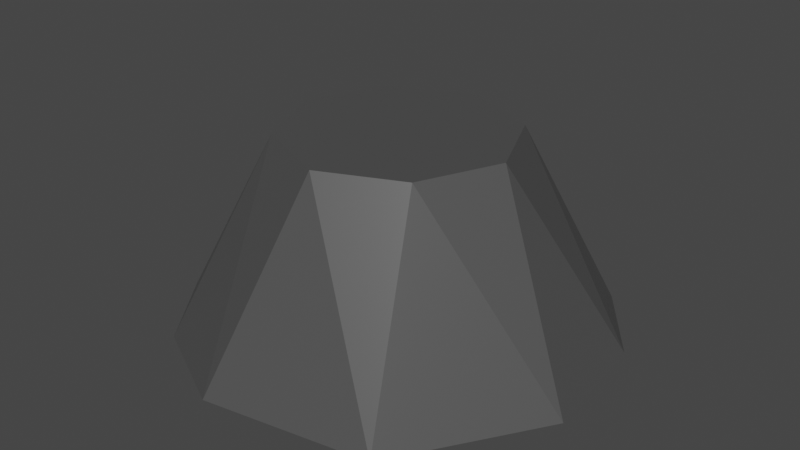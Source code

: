 # Source: launcher.blend  (saved by Blender 3.0.42; exported with 4.5.12 LTS)
import bpy
from mathutils import Matrix  # noqa: F401  (used for matrix-valued properties, if any)

bpy.ops.wm.read_factory_settings(use_empty=True)
scene = bpy.context.scene
scene.name = 'Scene'

# ---- materials (node trees are filled in below, after node groups)
mat_material_001 = bpy.data.materials.new('Material.001')
mat_material_001.use_transparent_shadow = False

# ---- material node trees
mat_material_001.use_nodes = True; mat_material_001.node_tree.nodes.clear()
_N = mat_material_001.node_tree.nodes; _L = mat_material_001.node_tree.links
n0 = _N.new('ShaderNodeBsdfPrincipled'); n0.name = 'Principled BSDF'; n0.location = (10, 300)
n0.distribution = 'GGX'
n0.subsurface_method = 'RANDOM_WALK_SKIN'
n0.inputs[0].default_value = (0.1473, 0.1473, 0.1473, 1.0)
n0.inputs[1].default_value = 0.515
n0.inputs[2].default_value = 0.3204
n0.inputs[3].default_value = 1.45
n0.inputs[27].default_value = (0.0, 0.0, 0.0, 1.0)
n0.inputs[28].default_value = 1.0
n1 = _N.new('ShaderNodeOutputMaterial'); n1.name = 'Material Output'; n1.location = (300, 300)
_L.new(n0.outputs[0], n1.inputs[0])
n1.is_active_output = True

# ---- world
world_world = bpy.data.worlds.new('World'); scene.world = world_world
world_world.use_nodes = True; world_world.node_tree.nodes.clear()
_N = world_world.node_tree.nodes; _L = world_world.node_tree.links
n0 = _N.new('ShaderNodeOutputWorld'); n0.name = 'World Output'; n0.location = (300, 300)
n1 = _N.new('ShaderNodeBackground'); n1.name = 'Background'; n1.location = (10, 300)
n1.inputs[0].default_value = (0.05088, 0.05088, 0.05088, 1.0)
_L.new(n1.outputs[0], n0.inputs[0])
n0.is_active_output = True
world_world.color = (0.05088, 0.05088, 0.05088)
world_world.use_sun_shadow = False
world_world.sun_shadow_jitter_overblur = 0.0

# ---- meshes
me_cylinder = bpy.data.meshes.new('Cylinder')
me_cylinder.from_pydata([(0.0, 1.0, -0.3098), (6.689e-09, 0.5212, 0.6322), (0.1951, 0.9808, -0.3098), (0.1017, 0.5112, 0.6322), (0.3827, 0.9239, -0.3098), (0.1994, 0.4815, 0.6322), (0.5556, 0.8315, -0.3098), (0.2896, 0.4333, 0.6322), (0.7071, 0.7071, -0.3098), (0.3685, 0.3685, 0.6322), (0.8315, 0.5556, -0.3098), (0.4333, 0.2896, 0.6322), (0.9239, 0.3827, -0.3098), (0.4815, 0.1994, 0.6322), (0.9808, 0.1951, -0.3098), (0.5112, 0.1017, 0.6322), (1.0, -4.371e-08, -0.3098), (0.5212, -3.527e-08, 0.6322), (0.9808, -0.1951, -0.3098), (0.5112, -0.1017, 0.6322), (0.9239, -0.3827, -0.3098), (0.4815, -0.1994, 0.6322), (0.8315, -0.5556, -0.3098), (0.4333, -0.2896, 0.6322), (0.7071, -0.7071, -0.3098), (0.3685, -0.3685, 0.6322), (0.5556, -0.8315, -0.3098), (0.2896, -0.4333, 0.6322), (0.3827, -0.9239, -0.3098), (0.1994, -0.4815, 0.6322), (0.1951, -0.9808, -0.3098), (0.1017, -0.5112, 0.6322), (-8.742e-08, -1.0, -0.3098), (-3.887e-08, -0.5212, 0.6322), (-0.1951, -0.9808, -0.3098), (-0.1017, -0.5112, 0.6322), (-0.3827, -0.9239, -0.3098), (-0.1994, -0.4815, 0.6322), (-0.5556, -0.8315, -0.3098), (-0.2896, -0.4333, 0.6322), (-0.7071, -0.7071, -0.3098), (-0.3685, -0.3685, 0.6322), (-0.8315, -0.5556, -0.3098), (-0.4333, -0.2896, 0.6322), (-0.9239, -0.3827, -0.3098), (-0.4815, -0.1994, 0.6322), (-0.9808, -0.1951, -0.3098), (-0.5112, -0.1017, 0.6322), (-1.0, 1.192e-08, -0.3098), (-0.5212, -6.271e-09, 0.6322), (-0.9808, 0.1951, -0.3098), (-0.5112, 0.1017, 0.6322), (-0.9239, 0.3827, -0.3098), (-0.4815, 0.1994, 0.6322), (-0.8315, 0.5556, -0.3098), (-0.4333, 0.2896, 0.6322), (-0.7071, 0.7071, -0.3098), (-0.3685, 0.3685, 0.6322), (-0.5556, 0.8315, -0.3098), (-0.2896, 0.4333, 0.6322), (-0.3827, 0.9239, -0.3098), (-0.1994, 0.4815, 0.6322), (-0.1951, 0.9808, -0.3098), (-0.1017, 0.5112, 0.6322)], [], [(0, 1, 3, 2), (2, 3, 5, 4), (4, 5, 7, 6), (6, 7, 9, 8), (8, 9, 11, 10), (10, 11, 13, 12), (12, 13, 15, 14), (14, 15, 17, 16), (16, 17, 19, 18), (18, 19, 21, 20), (20, 21, 23, 22), (22, 23, 25, 24), (24, 25, 27, 26), (26, 27, 29, 28), (28, 29, 31, 30), (30, 31, 33, 32), (32, 33, 35, 34), (34, 35, 37, 36), (36, 37, 39, 38), (38, 39, 41, 40), (40, 41, 43, 42), (42, 43, 45, 44), (44, 45, 47, 46), (46, 47, 49, 48), (48, 49, 51, 50), (50, 51, 53, 52), (52, 53, 55, 54), (54, 55, 57, 56), (56, 57, 59, 58), (58, 59, 61, 60), (3, 1, 63, 61, 59, 57, 55, 53, 51, 49, 47, 45, 43, 41, 39, 37, 35, 33, 31, 29, 27, 25, 23, 21, 19, 17, 15, 13, 11, 9, 7, 5), (60, 61, 63, 62), (62, 63, 1, 0), (0, 2, 4, 6, 8, 10, 12, 14, 16, 18, 20, 22, 24, 26, 28, 30, 32, 34, 36, 38, 40, 42, 44, 46, 48, 50, 52, 54, 56, 58, 60, 62)])
_uv = me_cylinder.uv_layers.new(name='UVMap')
_uv.uv.foreach_set('vector', [1.0, 0.5, 1.0, 1.0, 0.9688, 1.0, 0.9688, 0.5, 0.9688, 0.5, 0.9688, 1.0, 0.9375, 1.0, 0.9375, 0.5, 0.9375, 0.5, 0.9375, 1.0, 0.9062, 1.0, 0.9062, 0.5, 0.9062, 0.5, 0.9062, 1.0, 0.875, 1.0, 0.875, 0.5, 0.875, 0.5, 0.875, 1.0, 0.8438, 1.0, 0.8438, 0.5, 0.8438, 0.5, 0.8438, 1.0, 0.8125, 1.0, 0.8125, 0.5, 0.8125, 0.5, 0.8125, 1.0, 0.7812, 1.0, 0.7812, 0.5, 0.7812, 0.5, 0.7812, 1.0, 0.75, 1.0, 0.75, 0.5, 0.75, 0.5, 0.75, 1.0, 0.7188, 1.0, 0.7188, 0.5, 0.7188, 0.5, 0.7188, 1.0, 0.6875, 1.0, 0.6875, 0.5, 0.6875, 0.5, 0.6875, 1.0, 0.6562, 1.0, 0.6562, 0.5, 0.6562, 0.5, 0.6562, 1.0, 0.625, 1.0, 0.625, 0.5, 0.625, 0.5, 0.625, 1.0, 0.5938, 1.0, 0.5938, 0.5, 0.5938, 0.5, 0.5938, 1.0, 0.5625, 1.0, 0.5625, 0.5, 0.5625, 0.5, 0.5625, 1.0, 0.5312, 1.0, 0.5312, 0.5, 0.5312, 0.5, 0.5312, 1.0, 0.5, 1.0, 0.5, 0.5, 0.5, 0.5, 0.5, 1.0, 0.4688, 1.0, 0.4688, 0.5, 0.4688, 0.5, 0.4688, 1.0, 0.4375, 1.0, 0.4375, 0.5, 0.4375, 0.5, 0.4375, 1.0, 0.4062, 1.0, 0.4062, 0.5, 0.4062, 0.5, 0.4062, 1.0, 0.375, 1.0, 0.375, 0.5, 0.375, 0.5, 0.375, 1.0, 0.3438, 1.0, 0.3438, 0.5, 0.3438, 0.5, 0.3438, 1.0, 0.3125, 1.0, 0.3125, 0.5, 0.3125, 0.5, 0.3125, 1.0, 0.2812, 1.0, 0.2812, 0.5, 0.2812, 0.5, 0.2812, 1.0, 0.25, 1.0, 0.25, 0.5, 0.25, 0.5, 0.25, 1.0, 0.2188, 1.0, 0.2188, 0.5, 0.2188, 0.5, 0.2188, 1.0, 0.1875, 1.0, 0.1875, 0.5, 0.1875, 0.5, 0.1875, 1.0, 0.1562, 1.0, 0.1562, 0.5, 0.1562, 0.5, 0.1562, 1.0, 0.125, 1.0, 0.125, 0.5, 0.125, 0.5, 0.125, 1.0, 0.09375, 1.0, 0.09375, 0.5, 0.09375, 0.5, 0.09375, 1.0, 0.0625, 1.0, 0.0625, 0.5, 0.2968, 0.4854, 0.25, 0.49, 0.2032, 0.4854, 0.1582, 0.4717, 0.1167, 0.4496, 0.08029, 0.4197, 0.05045, 0.3833, 0.02827, 0.3418, 0.01461, 0.2968, 0.01, 0.25, 0.01461, 0.2032, 0.02827, 0.1582, 0.05045, 0.1167, 0.08029, 0.08029, 0.1167, 0.05045, 0.1582, 0.02827, 0.2032, 0.01461, 0.25, 0.01, 0.2968, 0.01461, 0.3418, 0.02827, 0.3833, 0.05045, 0.4197, 0.08029, 0.4496, 0.1167, 0.4717, 0.1582, 0.4854, 0.2032, 0.49, 0.25, 0.4854, 0.2968, 0.4717, 0.3418, 0.4496, 0.3833, 0.4197, 0.4197, 0.3833, 0.4496, 0.3418, 0.4717, 0.0625, 0.5, 0.0625, 1.0, 0.03125, 1.0, 0.03125, 0.5, 0.03125, 0.5, 0.03125, 1.0, 0.0, 1.0, 0.0, 0.5, 0.75, 0.49, 0.7968, 0.4854, 0.8418, 0.4717, 0.8833, 0.4496, 0.9197, 0.4197, 0.9496, 0.3833, 0.9717, 0.3418, 0.9854, 0.2968, 0.99, 0.25, 0.9854, 0.2032, 0.9717, 0.1582, 0.9496, 0.1167, 0.9197, 0.08029, 0.8833, 0.05045, 0.8418, 0.02827, 0.7968, 0.01461, 0.75, 0.01, 0.7032, 0.01461, 0.6582, 0.02827, 0.6167, 0.05045, 0.5803, 0.08029, 0.5504, 0.1167, 0.5283, 0.1582, 0.5146, 0.2032, 0.51, 0.25, 0.5146, 0.2968, 0.5283, 0.3418, 0.5504, 0.3833, 0.5803, 0.4197, 0.6167, 0.4496, 0.6582, 0.4717, 0.7032, 0.4854])
me_cylinder.materials.append(mat_material_001)
me_cylinder.use_remesh_fix_poles = True
me_cylinder.use_remesh_preserve_attributes = False
me_cylinder.update()

# ---- objects
ob_cylinder = bpy.data.objects.new('Cylinder', me_cylinder)

# ---- transforms, parenting, visibility, modifiers, constraints
ob_cylinder.location = (0.0, 0.0, 0.0)
ob_cylinder.scale = (1.753, 1.753, 1.692)
_m = ob_cylinder.modifiers.new('Decimate', 'DECIMATE')
_m.ratio = 0.2596
_m.angle_limit = 0.5236

# ---- collection membership
scene.collection.objects.link(ob_cylinder)

# ---- scene / render settings (as saved in the file)
scene.frame_start = 1; scene.frame_end = 250; scene.frame_set(1)
scene.render.engine = 'BLENDER_EEVEE_NEXT'
scene.cycles.sampling_pattern = 'TABULATED_SOBOL'
scene.cycles.use_light_tree = False
scene.view_settings.view_transform = 'Filmic'
bpy.context.view_layer.update()

# ---- added for rendering (the .blend has no active camera and no usable light): camera, sun
cam_auto = bpy.data.cameras.new('AutoCamera')
cam_auto.lens = 50.0
cam_auto.sensor_width = 36.0
cam_auto.clip_end = 1000.0
ob_auto_camera = bpy.data.objects.new('AutoCamera', cam_auto)
scene.collection.objects.link(ob_auto_camera)
ob_auto_camera.location = (4.8137, -5.76997, 4.13426)
ob_auto_camera.rotation_euler = (1.09748, -7.21219e-08, 0.694738)
scene.camera = ob_auto_camera
light_auto_sun = bpy.data.lights.new('AutoSun', 'SUN')
light_auto_sun.energy = 3.0
light_auto_sun.angle = 0.0523599
ob_auto_sun = bpy.data.objects.new('AutoSun', light_auto_sun)
scene.collection.objects.link(ob_auto_sun)
ob_auto_sun.rotation_euler = (0.872665, 0.174533, 0.523599)
bpy.context.view_layer.update()
